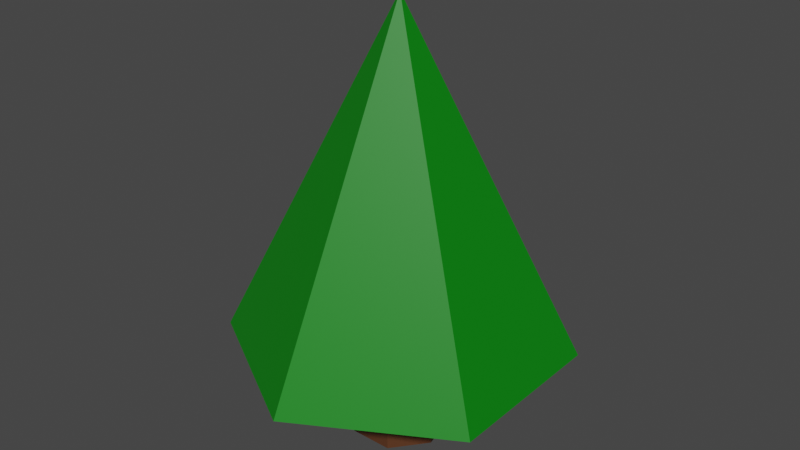 # Source: tree1.blend  (saved by Blender 2.80.75; exported with 4.5.12 LTS)
import bpy
from mathutils import Matrix  # noqa: F401  (used for matrix-valued properties, if any)

bpy.ops.wm.read_factory_settings(use_empty=True)
scene = bpy.context.scene
scene.name = 'Scene'

# ---- collections
col_collection = bpy.data.collections.new('Collection'); scene.collection.children.link(col_collection)

# ---- materials (node trees are filled in below, after node groups)
mat_material_002 = bpy.data.materials.new('Material.002')
mat_material_002.use_transparent_shadow = False
mat_material_001 = bpy.data.materials.new('Material.001')
mat_material_001.use_transparent_shadow = False

# ---- material node trees
mat_material_002.use_nodes = True; mat_material_002.node_tree.nodes.clear()
_N = mat_material_002.node_tree.nodes; _L = mat_material_002.node_tree.links
n0 = _N.new('ShaderNodeOutputMaterial'); n0.name = 'Material Output'; n0.location = (300, 300)
n1 = _N.new('ShaderNodeBsdfPrincipled'); n1.name = 'Principled BSDF'; n1.location = (10, 300)
n1.distribution = 'GGX'
n1.subsurface_method = 'BURLEY'
n1.inputs[0].default_value = (0.0, 0.2079, 0.002739, 1.0)
n1.inputs[3].default_value = 1.45
n1.inputs[27].default_value = (0.0, 0.0, 0.0, 1.0)
n1.inputs[28].default_value = 1.0
_L.new(n1.outputs[0], n0.inputs[0])
n0.is_active_output = True
mat_material_001.use_nodes = True; mat_material_001.node_tree.nodes.clear()
_N = mat_material_001.node_tree.nodes; _L = mat_material_001.node_tree.links
n0 = _N.new('ShaderNodeOutputMaterial'); n0.name = 'Material Output'; n0.location = (300, 300)
n1 = _N.new('ShaderNodeBsdfPrincipled'); n1.name = 'Principled BSDF'; n1.location = (10, 300)
n1.distribution = 'GGX'
n1.subsurface_method = 'BURLEY'
n1.inputs[0].default_value = (0.1025, 0.03664, 0.01401, 1.0)
n1.inputs[3].default_value = 1.45
n1.inputs[27].default_value = (0.0, 0.0, 0.0, 1.0)
n1.inputs[28].default_value = 1.0
_L.new(n1.outputs[0], n0.inputs[0])
n0.is_active_output = True

# ---- world
world_world = bpy.data.worlds.new('World'); scene.world = world_world
world_world.use_nodes = True; world_world.node_tree.nodes.clear()
_N = world_world.node_tree.nodes; _L = world_world.node_tree.links
n0 = _N.new('ShaderNodeOutputWorld'); n0.name = 'World Output'; n0.location = (300, 300)
n1 = _N.new('ShaderNodeBackground'); n1.name = 'Background'; n1.location = (10, 300)
n1.inputs[0].default_value = (0.05088, 0.05088, 0.05088, 1.0)
_L.new(n1.outputs[0], n0.inputs[0])
n0.is_active_output = True
world_world.color = (0.05088, 0.05088, 0.05088)
world_world.use_sun_shadow = False
world_world.sun_shadow_jitter_overblur = 0.0

# ---- meshes
me_cone = bpy.data.meshes.new('Cone')
me_cone.from_pydata([(0.0, 1.0, -1.0), (0.866, 0.5, -1.0), (0.866, -0.5, -1.0), (-8.742e-08, -1.0, -1.0), (0.0, 0.0, 1.0), (-0.866, -0.5, -1.0), (-0.866, 0.5, -1.0), (0.0, 0.2914, -1.557), (0.0, 0.2914, -0.9739), (0.2278, 0.1817, -1.557), (0.2278, 0.1817, -0.9739), (0.2841, -0.06484, -1.557), (0.2841, -0.06484, -0.9739), (0.1264, -0.2625, -1.557), (0.1264, -0.2625, -0.9739), (-0.1264, -0.2625, -1.557), (-0.1264, -0.2625, -0.9739), (-0.2841, -0.06484, -1.557), (-0.2841, -0.06484, -0.9739), (-0.2278, 0.1817, -1.557), (-0.2278, 0.1817, -0.9739)], [], [(0, 4, 1), (1, 4, 2), (2, 4, 3), (3, 4, 5), (5, 4, 6), (6, 4, 0), (0, 1, 2, 3, 5, 6), (7, 8, 10, 9), (9, 10, 12, 11), (11, 12, 14, 13), (13, 14, 16, 15), (15, 16, 18, 17), (10, 8, 20, 18, 16, 14, 12), (17, 18, 20, 19), (19, 20, 8, 7), (7, 9, 11, 13, 15, 17, 19)])
me_cone.polygons.foreach_set('material_index', [0, 0, 0, 0, 0, 0, 0, 1, 1, 1, 1, 1, 1, 1, 1, 1])
_uv = me_cone.uv_layers.new(name='UVMap')
_uv.uv.foreach_set('vector', [0.25, 0.49, 0.25, 0.25, 0.4578, 0.37, 0.4578, 0.37, 0.25, 0.25, 0.4578, 0.13, 0.4578, 0.13, 0.25, 0.25, 0.25, 0.01, 0.25, 0.01, 0.25, 0.25, 0.04215, 0.13, 0.04215, 0.13, 0.25, 0.25, 0.04215, 0.37, 0.04215, 0.37, 0.25, 0.25, 0.25, 0.49, 0.75, 0.49, 0.9578, 0.37, 0.9578, 0.13, 0.75, 0.01, 0.5422, 0.13, 0.5422, 0.37, 1.0, 0.5, 1.0, 1.0, 0.8571, 1.0, 0.8571, 0.5, 0.8571, 0.5, 0.8571, 1.0, 0.7143, 1.0, 0.7143, 0.5, 0.7143, 0.5, 0.7143, 1.0, 0.5714, 1.0, 0.5714, 0.5, 0.5714, 0.5, 0.5714, 1.0, 0.4286, 1.0, 0.4286, 0.5, 0.4286, 0.5, 0.4286, 1.0, 0.2857, 1.0, 0.2857, 0.5, 0.4376, 0.3996, 0.25, 0.49, 0.06236, 0.3996, 0.01602, 0.1966, 0.1459, 0.03377, 0.3541, 0.03377, 0.484, 0.1966, 0.2857, 0.5, 0.2857, 1.0, 0.1429, 1.0, 0.1429, 0.5, 0.1429, 0.5, 0.1429, 1.0, 2.98e-08, 1.0, 2.98e-08, 0.5, 0.75, 0.49, 0.9376, 0.3996, 0.984, 0.1966, 0.8541, 0.03377, 0.6459, 0.03377, 0.516, 0.1966, 0.5624, 0.3996])
me_cone.materials.append(mat_material_002)
me_cone.materials.append(mat_material_001)
me_cone.use_remesh_preserve_volume = False
me_cone.use_remesh_preserve_attributes = False
me_cone.use_mirror_vertex_groups = False
me_cone.update()

# ---- objects
ob_cone = bpy.data.objects.new('Cone', me_cone)

# ---- transforms, parenting, visibility, modifiers, constraints
ob_cone.location = (0.0, 0.0, 1.564)
ob_cone.lineart.crease_threshold = 0.0

# ---- collection membership
col_collection.objects.link(ob_cone)

# ---- scene / render settings (as saved in the file)
scene.frame_start = 1; scene.frame_end = 250; scene.frame_set(1)
scene.render.engine = 'BLENDER_EEVEE_NEXT'
scene.cycles.use_denoising = False
scene.cycles.samples = 128
scene.cycles.sampling_pattern = 'TABULATED_SOBOL'
scene.cycles.use_adaptive_sampling = False
scene.cycles.use_light_tree = False
scene.view_settings.view_transform = 'Filmic'
bpy.context.view_layer.update()

# ---- added for rendering (the .blend has no active camera and no usable light): camera, sun
cam_auto = bpy.data.cameras.new('AutoCamera')
cam_auto.lens = 50.0
cam_auto.sensor_width = 36.0
cam_auto.clip_end = 1000.0
ob_auto_camera = bpy.data.objects.new('AutoCamera', cam_auto)
scene.collection.objects.link(ob_auto_camera)
ob_auto_camera.location = (3.40406, -4.08487, 4.00874)
ob_auto_camera.rotation_euler = (1.09748, -7.21219e-08, 0.694738)
scene.camera = ob_auto_camera
light_auto_sun = bpy.data.lights.new('AutoSun', 'SUN')
light_auto_sun.energy = 3.0
light_auto_sun.angle = 0.0523599
ob_auto_sun = bpy.data.objects.new('AutoSun', light_auto_sun)
scene.collection.objects.link(ob_auto_sun)
ob_auto_sun.rotation_euler = (0.872665, 0.174533, 0.523599)
bpy.context.view_layer.update()
